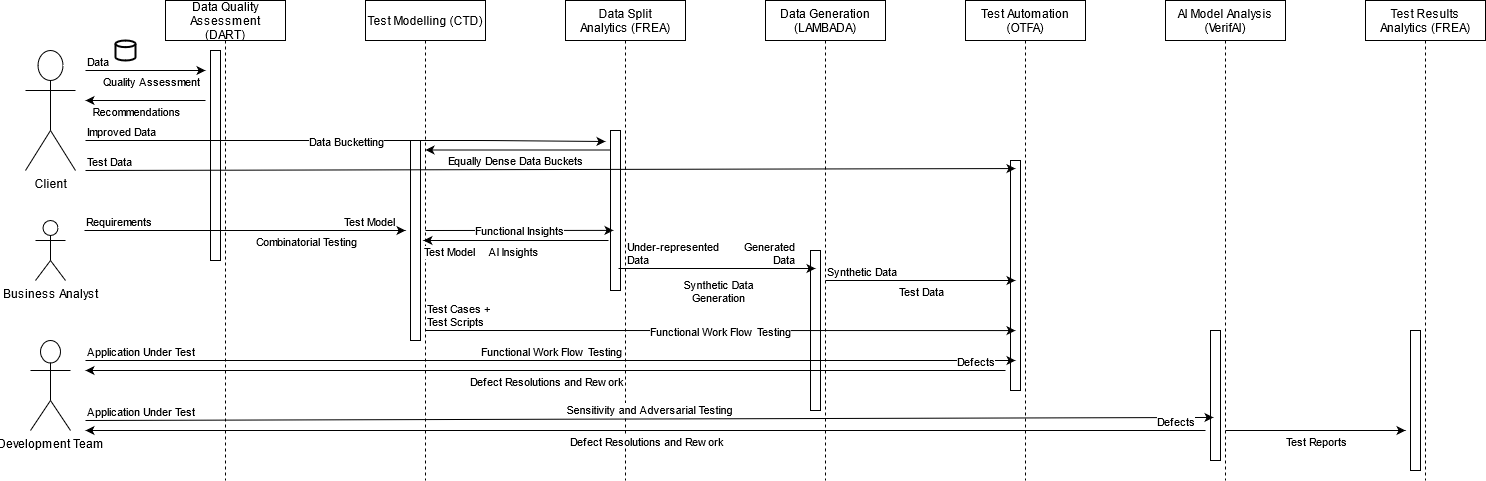

The diagram above was exported from draw.io. Its source (the exported page's mxGraphModel, read from the mxfile embedded in the PNG):
<mxGraphModel dx="1888" dy="575" grid="1" gridSize="10" guides="1" tooltips="1" connect="1" arrows="1" fold="1" page="1" pageScale="1" pageWidth="850" pageHeight="1100" math="0" shadow="0">
  <root>
    <mxCell id="0" />
    <mxCell id="1" parent="0" />
    <mxCell id="3nuBFxr9cyL0pnOWT2aG-1" value="Data Quality &#10;Assessment &#10;(DART)" style="shape=umlLifeline;perimeter=lifelinePerimeter;container=1;collapsible=0;recursiveResize=0;rounded=0;shadow=0;strokeWidth=1;" parent="1" vertex="1">
      <mxGeometry x="160" y="80" width="120" height="480" as="geometry" />
    </mxCell>
    <mxCell id="3nuBFxr9cyL0pnOWT2aG-2" value="" style="points=[];perimeter=orthogonalPerimeter;rounded=0;shadow=0;strokeWidth=1;" parent="3nuBFxr9cyL0pnOWT2aG-1" vertex="1">
      <mxGeometry x="45" y="50" width="10" height="210" as="geometry" />
    </mxCell>
    <mxCell id="3nuBFxr9cyL0pnOWT2aG-5" value="Test Modelling (CTD)" style="shape=umlLifeline;perimeter=lifelinePerimeter;container=1;collapsible=0;recursiveResize=0;rounded=0;shadow=0;strokeWidth=1;" parent="1" vertex="1">
      <mxGeometry x="360" y="80" width="120" height="480" as="geometry" />
    </mxCell>
    <mxCell id="3nuBFxr9cyL0pnOWT2aG-6" value="" style="points=[];perimeter=orthogonalPerimeter;rounded=0;shadow=0;strokeWidth=1;" parent="3nuBFxr9cyL0pnOWT2aG-5" vertex="1">
      <mxGeometry x="45" y="140" width="10" height="200" as="geometry" />
    </mxCell>
    <mxCell id="dyQhINVRJmTMY2YhggPF-1" value="Data Split &#10;Analytics (FREA)" style="shape=umlLifeline;perimeter=lifelinePerimeter;container=1;collapsible=0;recursiveResize=0;rounded=0;shadow=0;strokeWidth=1;" parent="1" vertex="1">
      <mxGeometry x="560" y="80" width="120" height="480" as="geometry" />
    </mxCell>
    <mxCell id="dyQhINVRJmTMY2YhggPF-2" value="" style="points=[];perimeter=orthogonalPerimeter;rounded=0;shadow=0;strokeWidth=1;" parent="dyQhINVRJmTMY2YhggPF-1" vertex="1">
      <mxGeometry x="45" y="130" width="10" height="160" as="geometry" />
    </mxCell>
    <mxCell id="dyQhINVRJmTMY2YhggPF-3" value="Data Generation&#10;(LAMBADA)" style="shape=umlLifeline;perimeter=lifelinePerimeter;container=1;collapsible=0;recursiveResize=0;rounded=0;shadow=0;strokeWidth=1;" parent="1" vertex="1">
      <mxGeometry x="760" y="80" width="120" height="480" as="geometry" />
    </mxCell>
    <mxCell id="dyQhINVRJmTMY2YhggPF-4" value="" style="points=[];perimeter=orthogonalPerimeter;rounded=0;shadow=0;strokeWidth=1;" parent="dyQhINVRJmTMY2YhggPF-3" vertex="1">
      <mxGeometry x="45" y="250" width="10" height="160" as="geometry" />
    </mxCell>
    <mxCell id="dyQhINVRJmTMY2YhggPF-5" value="Test Automation &#10;(OTFA)" style="shape=umlLifeline;perimeter=lifelinePerimeter;container=1;collapsible=0;recursiveResize=0;rounded=0;shadow=0;strokeWidth=1;" parent="1" vertex="1">
      <mxGeometry x="960" y="80" width="120" height="480" as="geometry" />
    </mxCell>
    <mxCell id="dyQhINVRJmTMY2YhggPF-6" value="" style="points=[];perimeter=orthogonalPerimeter;rounded=0;shadow=0;strokeWidth=1;" parent="dyQhINVRJmTMY2YhggPF-5" vertex="1">
      <mxGeometry x="45" y="160" width="10" height="230" as="geometry" />
    </mxCell>
    <mxCell id="dyQhINVRJmTMY2YhggPF-7" value="AI Model Analysis &#10;(VerifAI)" style="shape=umlLifeline;perimeter=lifelinePerimeter;container=1;collapsible=0;recursiveResize=0;rounded=0;shadow=0;strokeWidth=1;" parent="1" vertex="1">
      <mxGeometry x="1160" y="80" width="120" height="480" as="geometry" />
    </mxCell>
    <mxCell id="dyQhINVRJmTMY2YhggPF-8" value="" style="points=[];perimeter=orthogonalPerimeter;rounded=0;shadow=0;strokeWidth=1;" parent="dyQhINVRJmTMY2YhggPF-7" vertex="1">
      <mxGeometry x="45" y="330" width="10" height="130" as="geometry" />
    </mxCell>
    <mxCell id="dyQhINVRJmTMY2YhggPF-12" value="" style="strokeWidth=2;html=1;shape=mxgraph.flowchart.database;whiteSpace=wrap;" parent="1" vertex="1">
      <mxGeometry x="110" y="120" width="20" height="20" as="geometry" />
    </mxCell>
    <mxCell id="wcj1FoXppGueJZFCSI-w-4" value="" style="endArrow=classic;html=1;" edge="1" parent="1">
      <mxGeometry relative="1" as="geometry">
        <mxPoint x="79" y="310" as="sourcePoint" />
        <mxPoint x="400" y="310" as="targetPoint" />
      </mxGeometry>
    </mxCell>
    <mxCell id="wcj1FoXppGueJZFCSI-w-5" value="&lt;div&gt;Combinatorial Testing&lt;/div&gt;" style="edgeLabel;resizable=0;html=1;align=center;verticalAlign=middle;" connectable="0" vertex="1" parent="wcj1FoXppGueJZFCSI-w-4">
      <mxGeometry relative="1" as="geometry">
        <mxPoint x="60" y="10" as="offset" />
      </mxGeometry>
    </mxCell>
    <mxCell id="wcj1FoXppGueJZFCSI-w-6" value="Requirements" style="edgeLabel;resizable=0;html=1;align=left;verticalAlign=bottom;" connectable="0" vertex="1" parent="wcj1FoXppGueJZFCSI-w-4">
      <mxGeometry x="-1" relative="1" as="geometry" />
    </mxCell>
    <mxCell id="wcj1FoXppGueJZFCSI-w-7" value="Test Model" style="edgeLabel;resizable=0;html=1;align=right;verticalAlign=bottom;" connectable="0" vertex="1" parent="wcj1FoXppGueJZFCSI-w-4">
      <mxGeometry x="1" relative="1" as="geometry">
        <mxPoint x="-10" as="offset" />
      </mxGeometry>
    </mxCell>
    <mxCell id="wcj1FoXppGueJZFCSI-w-13" value="" style="endArrow=classic;html=1;entryX=0.4;entryY=0.533;entryDx=0;entryDy=0;entryPerimeter=0;" edge="1" parent="1">
      <mxGeometry relative="1" as="geometry">
        <mxPoint x="420" y="310" as="sourcePoint" />
        <mxPoint x="608" y="309.9" as="targetPoint" />
      </mxGeometry>
    </mxCell>
    <mxCell id="wcj1FoXppGueJZFCSI-w-14" value="Functional Insights" style="edgeLabel;resizable=0;html=1;align=center;verticalAlign=middle;" connectable="0" vertex="1" parent="wcj1FoXppGueJZFCSI-w-13">
      <mxGeometry relative="1" as="geometry" />
    </mxCell>
    <mxCell id="wcj1FoXppGueJZFCSI-w-15" value="" style="endArrow=classic;html=1;exitX=0.43;exitY=0.583;exitDx=0;exitDy=0;exitPerimeter=0;entryX=0.483;entryY=0.5;entryDx=0;entryDy=0;entryPerimeter=0;" edge="1" parent="1">
      <mxGeometry relative="1" as="geometry">
        <mxPoint x="603" y="320" as="sourcePoint" />
        <mxPoint x="417.96000000000004" y="320" as="targetPoint" />
      </mxGeometry>
    </mxCell>
    <mxCell id="wcj1FoXppGueJZFCSI-w-16" value="&lt;div&gt;AI Insights&lt;/div&gt;" style="edgeLabel;resizable=0;html=1;align=center;verticalAlign=middle;" connectable="0" vertex="1" parent="wcj1FoXppGueJZFCSI-w-15">
      <mxGeometry relative="1" as="geometry">
        <mxPoint x="-3" y="10" as="offset" />
      </mxGeometry>
    </mxCell>
    <mxCell id="wcj1FoXppGueJZFCSI-w-17" value="" style="endArrow=classic;html=1;" edge="1" parent="1">
      <mxGeometry relative="1" as="geometry">
        <mxPoint x="200" y="180" as="sourcePoint" />
        <mxPoint x="80" y="180" as="targetPoint" />
      </mxGeometry>
    </mxCell>
    <mxCell id="wcj1FoXppGueJZFCSI-w-18" value="Recommendations" style="edgeLabel;resizable=0;html=1;align=center;verticalAlign=middle;" connectable="0" vertex="1" parent="wcj1FoXppGueJZFCSI-w-17">
      <mxGeometry relative="1" as="geometry">
        <mxPoint x="-10" y="10" as="offset" />
      </mxGeometry>
    </mxCell>
    <mxCell id="wcj1FoXppGueJZFCSI-w-19" value="Client" style="shape=umlActor;verticalLabelPosition=bottom;verticalAlign=top;html=1;outlineConnect=0;" vertex="1" parent="1">
      <mxGeometry x="20" y="130" width="50" height="120" as="geometry" />
    </mxCell>
    <mxCell id="wcj1FoXppGueJZFCSI-w-20" value="" style="endArrow=classic;html=1;" edge="1" parent="1">
      <mxGeometry relative="1" as="geometry">
        <mxPoint x="80" y="150" as="sourcePoint" />
        <mxPoint x="200" y="150" as="targetPoint" />
        <Array as="points">
          <mxPoint x="130" y="150" />
        </Array>
      </mxGeometry>
    </mxCell>
    <mxCell id="wcj1FoXppGueJZFCSI-w-21" value="Quality Assessment" style="edgeLabel;resizable=0;html=1;align=center;verticalAlign=middle;" connectable="0" vertex="1" parent="wcj1FoXppGueJZFCSI-w-20">
      <mxGeometry relative="1" as="geometry">
        <mxPoint x="5" y="10" as="offset" />
      </mxGeometry>
    </mxCell>
    <mxCell id="wcj1FoXppGueJZFCSI-w-22" value="Data" style="edgeLabel;resizable=0;html=1;align=left;verticalAlign=bottom;" connectable="0" vertex="1" parent="wcj1FoXppGueJZFCSI-w-20">
      <mxGeometry x="-1" relative="1" as="geometry" />
    </mxCell>
    <mxCell id="wcj1FoXppGueJZFCSI-w-23" value="Test Results &#10;Analytics (FREA)" style="shape=umlLifeline;perimeter=lifelinePerimeter;container=1;collapsible=0;recursiveResize=0;rounded=0;shadow=0;strokeWidth=1;" vertex="1" parent="1">
      <mxGeometry x="1360" y="80" width="120" height="480" as="geometry" />
    </mxCell>
    <mxCell id="wcj1FoXppGueJZFCSI-w-24" value="" style="points=[];perimeter=orthogonalPerimeter;rounded=0;shadow=0;strokeWidth=1;" vertex="1" parent="wcj1FoXppGueJZFCSI-w-23">
      <mxGeometry x="45" y="330" width="10" height="140" as="geometry" />
    </mxCell>
    <mxCell id="wcj1FoXppGueJZFCSI-w-25" value="" style="endArrow=classic;html=1;" edge="1" parent="1">
      <mxGeometry relative="1" as="geometry">
        <mxPoint x="80" y="220" as="sourcePoint" />
        <mxPoint x="600" y="221" as="targetPoint" />
        <Array as="points">
          <mxPoint x="480" y="220" />
        </Array>
      </mxGeometry>
    </mxCell>
    <mxCell id="wcj1FoXppGueJZFCSI-w-26" value="Data Bucketting" style="edgeLabel;resizable=0;html=1;align=center;verticalAlign=middle;" connectable="0" vertex="1" parent="wcj1FoXppGueJZFCSI-w-25">
      <mxGeometry relative="1" as="geometry" />
    </mxCell>
    <mxCell id="wcj1FoXppGueJZFCSI-w-27" value="Improved Data" style="edgeLabel;resizable=0;html=1;align=left;verticalAlign=bottom;" connectable="0" vertex="1" parent="wcj1FoXppGueJZFCSI-w-25">
      <mxGeometry x="-1" relative="1" as="geometry" />
    </mxCell>
    <mxCell id="wcj1FoXppGueJZFCSI-w-28" value="Business Analyst" style="shape=umlActor;verticalLabelPosition=bottom;verticalAlign=top;html=1;outlineConnect=0;" vertex="1" parent="1">
      <mxGeometry x="30" y="300" width="30" height="60" as="geometry" />
    </mxCell>
    <mxCell id="wcj1FoXppGueJZFCSI-w-29" value="" style="endArrow=classic;html=1;exitX=0.8;exitY=0.8;exitDx=0;exitDy=0;exitPerimeter=0;" edge="1" parent="1">
      <mxGeometry relative="1" as="geometry">
        <mxPoint x="613" y="348" as="sourcePoint" />
        <mxPoint x="810" y="348" as="targetPoint" />
      </mxGeometry>
    </mxCell>
    <mxCell id="wcj1FoXppGueJZFCSI-w-30" value="&lt;div&gt;Synthetic Data &lt;br&gt;&lt;/div&gt;&lt;div&gt;Generation&lt;/div&gt;" style="edgeLabel;resizable=0;html=1;align=center;verticalAlign=middle;" connectable="0" vertex="1" parent="wcj1FoXppGueJZFCSI-w-29">
      <mxGeometry relative="1" as="geometry">
        <mxPoint y="22" as="offset" />
      </mxGeometry>
    </mxCell>
    <mxCell id="wcj1FoXppGueJZFCSI-w-31" value="&lt;div&gt;Under-represented&lt;/div&gt;&lt;div&gt; Data&lt;/div&gt;" style="edgeLabel;resizable=0;html=1;align=left;verticalAlign=bottom;" connectable="0" vertex="1" parent="wcj1FoXppGueJZFCSI-w-29">
      <mxGeometry x="-1" relative="1" as="geometry">
        <mxPoint x="7" as="offset" />
      </mxGeometry>
    </mxCell>
    <mxCell id="wcj1FoXppGueJZFCSI-w-32" value="&lt;div&gt;&amp;nbsp;&lt;br&gt;&lt;/div&gt;&lt;div&gt;Generated &lt;br&gt;&lt;/div&gt;&lt;div&gt;Data&lt;/div&gt;" style="edgeLabel;resizable=0;html=1;align=right;verticalAlign=bottom;" connectable="0" vertex="1" parent="wcj1FoXppGueJZFCSI-w-29">
      <mxGeometry x="1" relative="1" as="geometry">
        <mxPoint x="-20" as="offset" />
      </mxGeometry>
    </mxCell>
    <mxCell id="wcj1FoXppGueJZFCSI-w-33" value="" style="endArrow=classic;html=1;exitX=0.43;exitY=0.583;exitDx=0;exitDy=0;exitPerimeter=0;entryX=0.483;entryY=0.5;entryDx=0;entryDy=0;entryPerimeter=0;" edge="1" parent="1">
      <mxGeometry relative="1" as="geometry">
        <mxPoint x="605.04" y="229.5" as="sourcePoint" />
        <mxPoint x="420.00000000000006" y="229.5" as="targetPoint" />
      </mxGeometry>
    </mxCell>
    <mxCell id="wcj1FoXppGueJZFCSI-w-34" value="&lt;div&gt;Equally Dense Data Buckets&lt;br&gt;&lt;/div&gt;" style="edgeLabel;resizable=0;html=1;align=center;verticalAlign=middle;" connectable="0" vertex="1" parent="wcj1FoXppGueJZFCSI-w-33">
      <mxGeometry relative="1" as="geometry">
        <mxPoint x="-3" y="10" as="offset" />
      </mxGeometry>
    </mxCell>
    <mxCell id="wcj1FoXppGueJZFCSI-w-35" value="Development Team" style="shape=umlActor;verticalLabelPosition=bottom;verticalAlign=top;html=1;outlineConnect=0;" vertex="1" parent="1">
      <mxGeometry x="25" y="420" width="40" height="90" as="geometry" />
    </mxCell>
    <mxCell id="wcj1FoXppGueJZFCSI-w-36" value="" style="endArrow=classic;html=1;" edge="1" parent="1">
      <mxGeometry relative="1" as="geometry">
        <mxPoint x="820" y="360" as="sourcePoint" />
        <mxPoint x="1010" y="360" as="targetPoint" />
      </mxGeometry>
    </mxCell>
    <mxCell id="wcj1FoXppGueJZFCSI-w-37" value="Test Data" style="edgeLabel;resizable=0;html=1;align=center;verticalAlign=middle;" connectable="0" vertex="1" parent="wcj1FoXppGueJZFCSI-w-36">
      <mxGeometry relative="1" as="geometry">
        <mxPoint y="10" as="offset" />
      </mxGeometry>
    </mxCell>
    <mxCell id="wcj1FoXppGueJZFCSI-w-38" value="Synthetic Data" style="edgeLabel;resizable=0;html=1;align=left;verticalAlign=bottom;" connectable="0" vertex="1" parent="wcj1FoXppGueJZFCSI-w-36">
      <mxGeometry x="-1" relative="1" as="geometry" />
    </mxCell>
    <mxCell id="wcj1FoXppGueJZFCSI-w-41" value="" style="endArrow=classic;html=1;entryX=0.5;entryY=0.035;entryDx=0;entryDy=0;entryPerimeter=0;" edge="1" parent="1" target="dyQhINVRJmTMY2YhggPF-6">
      <mxGeometry relative="1" as="geometry">
        <mxPoint x="80" y="250" as="sourcePoint" />
        <mxPoint x="1000" y="250" as="targetPoint" />
      </mxGeometry>
    </mxCell>
    <mxCell id="wcj1FoXppGueJZFCSI-w-43" value="Test Data" style="edgeLabel;resizable=0;html=1;align=left;verticalAlign=bottom;" connectable="0" vertex="1" parent="wcj1FoXppGueJZFCSI-w-41">
      <mxGeometry x="-1" relative="1" as="geometry" />
    </mxCell>
    <mxCell id="wcj1FoXppGueJZFCSI-w-46" value="" style="endArrow=classic;html=1;" edge="1" parent="1">
      <mxGeometry relative="1" as="geometry">
        <mxPoint x="80" y="440" as="sourcePoint" />
        <mxPoint x="1010" y="440" as="targetPoint" />
      </mxGeometry>
    </mxCell>
    <mxCell id="wcj1FoXppGueJZFCSI-w-47" value="Functional Work Flow Testing" style="edgeLabel;resizable=0;html=1;align=center;verticalAlign=middle;" connectable="0" vertex="1" parent="wcj1FoXppGueJZFCSI-w-46">
      <mxGeometry relative="1" as="geometry">
        <mxPoint y="-10" as="offset" />
      </mxGeometry>
    </mxCell>
    <mxCell id="wcj1FoXppGueJZFCSI-w-48" value="Application Under Test" style="edgeLabel;resizable=0;html=1;align=left;verticalAlign=bottom;" connectable="0" vertex="1" parent="wcj1FoXppGueJZFCSI-w-46">
      <mxGeometry x="-1" relative="1" as="geometry" />
    </mxCell>
    <mxCell id="wcj1FoXppGueJZFCSI-w-50" value="" style="endArrow=classic;html=1;entryX=0.5;entryY=0.609;entryDx=0;entryDy=0;entryPerimeter=0;" edge="1" parent="1">
      <mxGeometry relative="1" as="geometry">
        <mxPoint x="420" y="410" as="sourcePoint" />
        <mxPoint x="1010" y="410.06999999999994" as="targetPoint" />
      </mxGeometry>
    </mxCell>
    <mxCell id="wcj1FoXppGueJZFCSI-w-51" value="Functional Work Flow Testing" style="edgeLabel;resizable=0;html=1;align=center;verticalAlign=middle;" connectable="0" vertex="1" parent="wcj1FoXppGueJZFCSI-w-50">
      <mxGeometry relative="1" as="geometry" />
    </mxCell>
    <mxCell id="wcj1FoXppGueJZFCSI-w-52" value="&lt;div&gt;Test Cases +&lt;/div&gt;&lt;div&gt;Test Scripts&lt;br&gt;&lt;/div&gt;" style="edgeLabel;resizable=0;html=1;align=left;verticalAlign=bottom;" connectable="0" vertex="1" parent="wcj1FoXppGueJZFCSI-w-50">
      <mxGeometry x="-1" relative="1" as="geometry" />
    </mxCell>
    <mxCell id="wcj1FoXppGueJZFCSI-w-53" value="" style="endArrow=classic;html=1;entryX=0.3;entryY=0.515;entryDx=0;entryDy=0;entryPerimeter=0;" edge="1" parent="1">
      <mxGeometry relative="1" as="geometry">
        <mxPoint x="80" y="500" as="sourcePoint" />
        <mxPoint x="1208" y="496.95000000000005" as="targetPoint" />
      </mxGeometry>
    </mxCell>
    <mxCell id="wcj1FoXppGueJZFCSI-w-54" value="Sensitivity and Adversarial Testing" style="edgeLabel;resizable=0;html=1;align=center;verticalAlign=middle;" connectable="0" vertex="1" parent="wcj1FoXppGueJZFCSI-w-53">
      <mxGeometry relative="1" as="geometry">
        <mxPoint y="-10" as="offset" />
      </mxGeometry>
    </mxCell>
    <mxCell id="wcj1FoXppGueJZFCSI-w-55" value="Application Under Test" style="edgeLabel;resizable=0;html=1;align=left;verticalAlign=bottom;" connectable="0" vertex="1" parent="wcj1FoXppGueJZFCSI-w-53">
      <mxGeometry x="-1" relative="1" as="geometry" />
    </mxCell>
    <mxCell id="wcj1FoXppGueJZFCSI-w-56" value="" style="endArrow=classic;html=1;" edge="1" parent="1">
      <mxGeometry relative="1" as="geometry">
        <mxPoint x="1220" y="510" as="sourcePoint" />
        <mxPoint x="1400" y="510" as="targetPoint" />
      </mxGeometry>
    </mxCell>
    <mxCell id="wcj1FoXppGueJZFCSI-w-57" value="Test Reports" style="edgeLabel;resizable=0;html=1;align=center;verticalAlign=middle;" connectable="0" vertex="1" parent="wcj1FoXppGueJZFCSI-w-56">
      <mxGeometry relative="1" as="geometry">
        <mxPoint y="10" as="offset" />
      </mxGeometry>
    </mxCell>
    <mxCell id="wcj1FoXppGueJZFCSI-w-58" value="" style="endArrow=classic;html=1;" edge="1" parent="1">
      <mxGeometry relative="1" as="geometry">
        <mxPoint x="1000" y="450" as="sourcePoint" />
        <mxPoint x="80" y="450" as="targetPoint" />
      </mxGeometry>
    </mxCell>
    <mxCell id="wcj1FoXppGueJZFCSI-w-59" value="Defect Resolutions and Rework" style="edgeLabel;resizable=0;html=1;align=center;verticalAlign=middle;" connectable="0" vertex="1" parent="wcj1FoXppGueJZFCSI-w-58">
      <mxGeometry relative="1" as="geometry">
        <mxPoint y="10" as="offset" />
      </mxGeometry>
    </mxCell>
    <mxCell id="wcj1FoXppGueJZFCSI-w-60" value="Defects" style="edgeLabel;resizable=0;html=1;align=left;verticalAlign=bottom;" connectable="0" vertex="1" parent="wcj1FoXppGueJZFCSI-w-58">
      <mxGeometry x="-1" relative="1" as="geometry">
        <mxPoint x="-50" as="offset" />
      </mxGeometry>
    </mxCell>
    <mxCell id="wcj1FoXppGueJZFCSI-w-61" value="" style="endArrow=classic;html=1;" edge="1" parent="1">
      <mxGeometry relative="1" as="geometry">
        <mxPoint x="1200" y="510" as="sourcePoint" />
        <mxPoint x="80" y="510" as="targetPoint" />
      </mxGeometry>
    </mxCell>
    <mxCell id="wcj1FoXppGueJZFCSI-w-62" value="Defect Resolutions and Rework" style="edgeLabel;resizable=0;html=1;align=center;verticalAlign=middle;" connectable="0" vertex="1" parent="wcj1FoXppGueJZFCSI-w-61">
      <mxGeometry relative="1" as="geometry">
        <mxPoint y="10" as="offset" />
      </mxGeometry>
    </mxCell>
    <mxCell id="wcj1FoXppGueJZFCSI-w-63" value="Defects" style="edgeLabel;resizable=0;html=1;align=left;verticalAlign=bottom;" connectable="0" vertex="1" parent="wcj1FoXppGueJZFCSI-w-61">
      <mxGeometry x="-1" relative="1" as="geometry">
        <mxPoint x="-50" as="offset" />
      </mxGeometry>
    </mxCell>
    <mxCell id="wcj1FoXppGueJZFCSI-w-64" value="Test Model" style="edgeLabel;resizable=0;html=1;align=right;verticalAlign=bottom;" connectable="0" vertex="1" parent="1">
      <mxGeometry x="470" y="340" as="geometry" />
    </mxCell>
  </root>
</mxGraphModel>